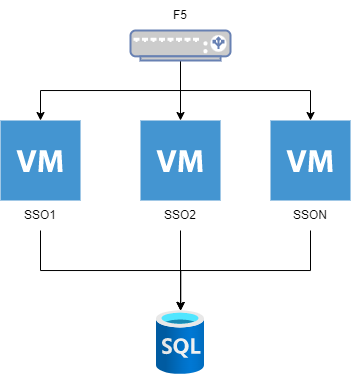

The diagram above was exported from draw.io. Its source (the exported page's mxGraphModel, read from the mxfile embedded in the PNG):
<mxGraphModel dx="742" dy="517" grid="1" gridSize="10" guides="1" tooltips="1" connect="1" arrows="1" fold="1" page="1" pageScale="1" pageWidth="850" pageHeight="1100" math="0" shadow="0">
  <root>
    <mxCell id="0" />
    <mxCell id="1" parent="0" />
    <mxCell id="JEBe1RTT7TK6e_LPMbgr-52" style="edgeStyle=orthogonalEdgeStyle;rounded=0;orthogonalLoop=1;jettySize=auto;html=1;exitX=0.5;exitY=1;exitDx=0;exitDy=0;exitPerimeter=0;" edge="1" parent="1" source="JEBe1RTT7TK6e_LPMbgr-3" target="JEBe1RTT7TK6e_LPMbgr-40">
      <mxGeometry relative="1" as="geometry" />
    </mxCell>
    <mxCell id="JEBe1RTT7TK6e_LPMbgr-53" style="edgeStyle=orthogonalEdgeStyle;rounded=0;orthogonalLoop=1;jettySize=auto;html=1;exitX=0.5;exitY=1;exitDx=0;exitDy=0;exitPerimeter=0;" edge="1" parent="1" source="JEBe1RTT7TK6e_LPMbgr-3" target="JEBe1RTT7TK6e_LPMbgr-48">
      <mxGeometry relative="1" as="geometry" />
    </mxCell>
    <mxCell id="JEBe1RTT7TK6e_LPMbgr-62" style="edgeStyle=orthogonalEdgeStyle;rounded=0;orthogonalLoop=1;jettySize=auto;html=1;exitX=0.5;exitY=1;exitDx=0;exitDy=0;exitPerimeter=0;" edge="1" parent="1" source="JEBe1RTT7TK6e_LPMbgr-3" target="JEBe1RTT7TK6e_LPMbgr-60">
      <mxGeometry relative="1" as="geometry" />
    </mxCell>
    <mxCell id="JEBe1RTT7TK6e_LPMbgr-3" value="" style="fontColor=#0066CC;verticalAlign=top;verticalLabelPosition=bottom;labelPosition=center;align=center;html=1;outlineConnect=0;fillColor=#CCCCCC;strokeColor=#6881B3;gradientColor=none;gradientDirection=north;strokeWidth=2;shape=mxgraph.networks.load_balancer;" vertex="1" parent="1">
      <mxGeometry x="430" y="110" width="100" height="30" as="geometry" />
    </mxCell>
    <mxCell id="JEBe1RTT7TK6e_LPMbgr-12" value="" style="aspect=fixed;html=1;points=[];align=center;image;fontSize=12;image=img/lib/azure2/databases/SQL_Database.svg;" vertex="1" parent="1">
      <mxGeometry x="456" y="390" width="48" height="64" as="geometry" />
    </mxCell>
    <mxCell id="JEBe1RTT7TK6e_LPMbgr-20" value="F5" style="text;html=1;strokeColor=none;fillColor=none;align=center;verticalAlign=middle;whiteSpace=wrap;rounded=0;" vertex="1" parent="1">
      <mxGeometry x="450" y="80" width="60" height="30" as="geometry" />
    </mxCell>
    <mxCell id="JEBe1RTT7TK6e_LPMbgr-40" value="" style="shadow=0;dashed=0;html=1;strokeColor=none;fillColor=#4495D1;labelPosition=center;verticalLabelPosition=bottom;verticalAlign=top;align=center;outlineConnect=0;shape=mxgraph.veeam.2d.virtual_machine;" vertex="1" parent="1">
      <mxGeometry x="300" y="200" width="80" height="80" as="geometry" />
    </mxCell>
    <mxCell id="JEBe1RTT7TK6e_LPMbgr-50" style="edgeStyle=orthogonalEdgeStyle;rounded=0;orthogonalLoop=1;jettySize=auto;html=1;exitX=0.5;exitY=1;exitDx=0;exitDy=0;" edge="1" parent="1" source="JEBe1RTT7TK6e_LPMbgr-43" target="JEBe1RTT7TK6e_LPMbgr-12">
      <mxGeometry relative="1" as="geometry" />
    </mxCell>
    <mxCell id="JEBe1RTT7TK6e_LPMbgr-43" value="SSO1" style="text;html=1;strokeColor=none;fillColor=none;align=center;verticalAlign=middle;whiteSpace=wrap;rounded=0;" vertex="1" parent="1">
      <mxGeometry x="310" y="280" width="60" height="30" as="geometry" />
    </mxCell>
    <mxCell id="JEBe1RTT7TK6e_LPMbgr-48" value="" style="shadow=0;dashed=0;html=1;strokeColor=none;fillColor=#4495D1;labelPosition=center;verticalLabelPosition=bottom;verticalAlign=top;align=center;outlineConnect=0;shape=mxgraph.veeam.2d.virtual_machine;" vertex="1" parent="1">
      <mxGeometry x="440" y="200" width="80" height="80" as="geometry" />
    </mxCell>
    <mxCell id="JEBe1RTT7TK6e_LPMbgr-51" style="edgeStyle=orthogonalEdgeStyle;rounded=0;orthogonalLoop=1;jettySize=auto;html=1;exitX=0.5;exitY=1;exitDx=0;exitDy=0;" edge="1" parent="1" source="JEBe1RTT7TK6e_LPMbgr-49" target="JEBe1RTT7TK6e_LPMbgr-12">
      <mxGeometry relative="1" as="geometry" />
    </mxCell>
    <mxCell id="JEBe1RTT7TK6e_LPMbgr-49" value="SSO2" style="text;html=1;strokeColor=none;fillColor=none;align=center;verticalAlign=middle;whiteSpace=wrap;rounded=0;" vertex="1" parent="1">
      <mxGeometry x="450" y="280" width="60" height="30" as="geometry" />
    </mxCell>
    <mxCell id="JEBe1RTT7TK6e_LPMbgr-60" value="" style="shadow=0;dashed=0;html=1;strokeColor=none;fillColor=#4495D1;labelPosition=center;verticalLabelPosition=bottom;verticalAlign=top;align=center;outlineConnect=0;shape=mxgraph.veeam.2d.virtual_machine;" vertex="1" parent="1">
      <mxGeometry x="570" y="200" width="80" height="80" as="geometry" />
    </mxCell>
    <mxCell id="JEBe1RTT7TK6e_LPMbgr-64" style="edgeStyle=orthogonalEdgeStyle;rounded=0;orthogonalLoop=1;jettySize=auto;html=1;exitX=0.5;exitY=1;exitDx=0;exitDy=0;entryX=0.506;entryY=-0.002;entryDx=0;entryDy=0;entryPerimeter=0;" edge="1" parent="1" source="JEBe1RTT7TK6e_LPMbgr-61" target="JEBe1RTT7TK6e_LPMbgr-12">
      <mxGeometry relative="1" as="geometry" />
    </mxCell>
    <mxCell id="JEBe1RTT7TK6e_LPMbgr-61" value="SSON" style="text;html=1;strokeColor=none;fillColor=none;align=center;verticalAlign=middle;whiteSpace=wrap;rounded=0;" vertex="1" parent="1">
      <mxGeometry x="580" y="280" width="60" height="30" as="geometry" />
    </mxCell>
  </root>
</mxGraphModel>